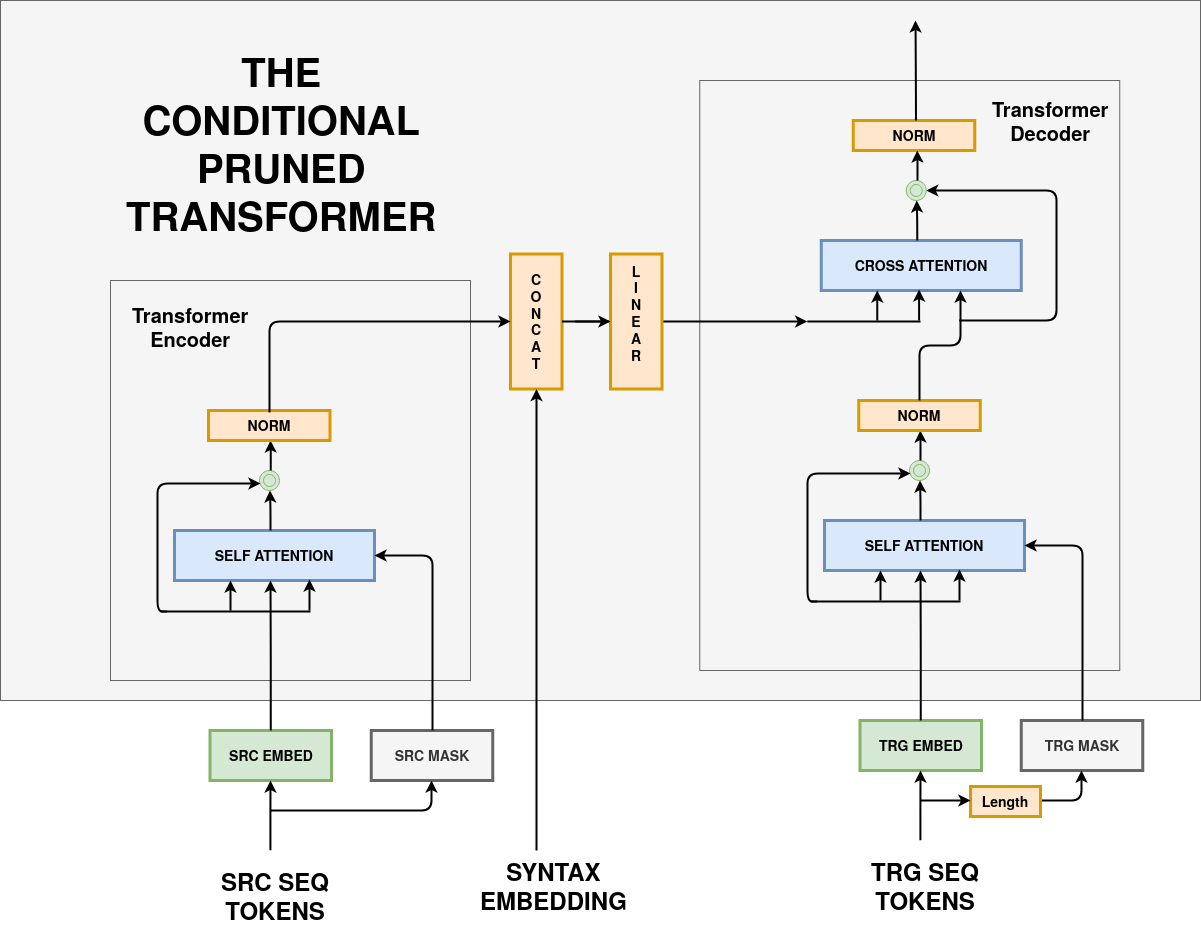

The diagram above was exported from draw.io. Its source (the exported page's mxGraphModel, read from the mxfile embedded in the PNG):
<mxGraphModel dx="2308" dy="1043" grid="1" gridSize="10" guides="1" tooltips="1" connect="1" arrows="1" fold="1" page="1" pageScale="1" pageWidth="826" pageHeight="1169" background="#ffffff" math="0" shadow="0">
  <root>
    <mxCell id="0" />
    <mxCell id="1" parent="0" />
    <mxCell id="eLVyTEBt74nQFlfoSMUA-256" value="" style="rounded=0;whiteSpace=wrap;html=1;strokeColor=#666666;fillColor=#f5f5f5;fontSize=14;fontColor=#333333;" parent="1" vertex="1">
      <mxGeometry x="-440" y="250" width="1200" height="700" as="geometry" />
    </mxCell>
    <mxCell id="eLVyTEBt74nQFlfoSMUA-251" value="" style="rounded=0;whiteSpace=wrap;html=1;strokeColor=#666666;fillColor=#f5f5f5;fontSize=14;fontColor=#333333;" parent="1" vertex="1">
      <mxGeometry x="259.25" y="330" width="420" height="590" as="geometry" />
    </mxCell>
    <mxCell id="eLVyTEBt74nQFlfoSMUA-250" value="" style="rounded=0;whiteSpace=wrap;html=1;strokeColor=#666666;fillColor=#f5f5f5;fontSize=14;fontColor=#333333;" parent="1" vertex="1">
      <mxGeometry x="-330" y="530" width="360" height="400" as="geometry" />
    </mxCell>
    <mxCell id="eLVyTEBt74nQFlfoSMUA-97" value="SRC EMBED" style="whiteSpace=wrap;align=center;verticalAlign=middle;fontStyle=1;strokeWidth=3;fontSize=14;fillColor=#d5e8d4;strokeColor=#82b366;" parent="1" vertex="1">
      <mxGeometry x="-230.5" y="980" width="121.5" height="50" as="geometry" />
    </mxCell>
    <mxCell id="eLVyTEBt74nQFlfoSMUA-98" value="SELF ATTENTION" style="whiteSpace=wrap;align=center;verticalAlign=middle;fontStyle=1;strokeWidth=3;fillColor=#dae8fc;fontSize=14;strokeColor=#6c8ebf;" parent="1" vertex="1">
      <mxGeometry x="-266" y="780" width="200" height="50" as="geometry" />
    </mxCell>
    <mxCell id="eLVyTEBt74nQFlfoSMUA-99" value="SRC MASK" style="whiteSpace=wrap;align=center;verticalAlign=middle;fontStyle=1;strokeWidth=3;fontSize=14;fillColor=#f5f5f5;strokeColor=#666666;fontColor=#333333;" parent="1" vertex="1">
      <mxGeometry x="-69.25" y="980" width="121.5" height="50" as="geometry" />
    </mxCell>
    <mxCell id="eLVyTEBt74nQFlfoSMUA-108" value="" style="edgeStyle=segmentEdgeStyle;endArrow=classic;html=1;strokeWidth=2;fontSize=14;entryX=1;entryY=0.5;entryDx=0;entryDy=0;" parent="1" target="eLVyTEBt74nQFlfoSMUA-98" edge="1">
      <mxGeometry width="50" height="50" relative="1" as="geometry">
        <mxPoint x="-8" y="980" as="sourcePoint" />
        <mxPoint x="90" y="730" as="targetPoint" />
        <Array as="points">
          <mxPoint x="-8" y="805" />
        </Array>
      </mxGeometry>
    </mxCell>
    <mxCell id="eLVyTEBt74nQFlfoSMUA-109" value="" style="edgeStyle=elbowEdgeStyle;elbow=vertical;endArrow=classic;html=1;strokeWidth=2;fontSize=14;exitX=0.5;exitY=0;exitDx=0;exitDy=0;" parent="1" source="eLVyTEBt74nQFlfoSMUA-97" edge="1">
      <mxGeometry width="50" height="50" relative="1" as="geometry">
        <mxPoint x="-169.75" y="910" as="sourcePoint" />
        <mxPoint x="-170" y="830" as="targetPoint" />
      </mxGeometry>
    </mxCell>
    <mxCell id="eLVyTEBt74nQFlfoSMUA-111" value="" style="edgeStyle=elbowEdgeStyle;elbow=vertical;endArrow=classic;html=1;strokeWidth=2;fontSize=14;" parent="1" edge="1">
      <mxGeometry width="50" height="50" relative="1" as="geometry">
        <mxPoint x="-210" y="860" as="sourcePoint" />
        <mxPoint x="-210" y="830" as="targetPoint" />
      </mxGeometry>
    </mxCell>
    <mxCell id="eLVyTEBt74nQFlfoSMUA-112" value="" style="edgeStyle=elbowEdgeStyle;elbow=vertical;endArrow=classic;html=1;strokeWidth=2;fontSize=14;" parent="1" edge="1">
      <mxGeometry width="50" height="50" relative="1" as="geometry">
        <mxPoint x="-131" y="860" as="sourcePoint" />
        <mxPoint x="-131" y="829" as="targetPoint" />
      </mxGeometry>
    </mxCell>
    <mxCell id="eLVyTEBt74nQFlfoSMUA-115" value="" style="line;strokeWidth=2;html=1;fillColor=#FF99FF;fontSize=14;" parent="1" vertex="1">
      <mxGeometry x="-280" y="856" width="150" height="10" as="geometry" />
    </mxCell>
    <mxCell id="eLVyTEBt74nQFlfoSMUA-117" value="" style="edgeStyle=elbowEdgeStyle;elbow=vertical;endArrow=classic;html=1;strokeWidth=2;fontSize=14;exitX=0.469;exitY=-0.343;exitDx=0;exitDy=0;exitPerimeter=0;" parent="1" source="eLVyTEBt74nQFlfoSMUA-122" edge="1">
      <mxGeometry width="50" height="50" relative="1" as="geometry">
        <mxPoint x="-170" y="1080" as="sourcePoint" />
        <mxPoint x="-170" y="1030" as="targetPoint" />
        <Array as="points" />
      </mxGeometry>
    </mxCell>
    <mxCell id="eLVyTEBt74nQFlfoSMUA-121" value="" style="edgeStyle=segmentEdgeStyle;endArrow=classic;html=1;strokeWidth=2;fontSize=14;" parent="1" edge="1">
      <mxGeometry width="50" height="50" relative="1" as="geometry">
        <mxPoint x="-170" y="1060" as="sourcePoint" />
        <mxPoint x="-9" y="1030" as="targetPoint" />
        <Array as="points">
          <mxPoint x="-59" y="1060" />
          <mxPoint x="-9" y="1060" />
        </Array>
      </mxGeometry>
    </mxCell>
    <mxCell id="eLVyTEBt74nQFlfoSMUA-122" value="&lt;div style=&quot;text-align: center&quot;&gt;&lt;span style=&quot;font-size: 24px ; font-family: &amp;#34;helvetica&amp;#34; ; font-weight: 700&quot;&gt;SRC SEQ TOKENS&lt;/span&gt;&lt;/div&gt;" style="text;whiteSpace=wrap;html=1;fontSize=14;" parent="1" vertex="1">
      <mxGeometry x="-232" y="1110" width="132" height="30" as="geometry" />
    </mxCell>
    <mxCell id="eLVyTEBt74nQFlfoSMUA-152" value="" style="ellipse;shape=doubleEllipse;whiteSpace=wrap;html=1;aspect=fixed;fillColor=#d5e8d4;fontSize=14;strokeColor=#82b366;" parent="1" vertex="1">
      <mxGeometry x="-181" y="720" width="20" height="20" as="geometry" />
    </mxCell>
    <mxCell id="eLVyTEBt74nQFlfoSMUA-153" value="" style="edgeStyle=elbowEdgeStyle;elbow=vertical;endArrow=classic;html=1;strokeWidth=2;fontSize=14;exitX=0.5;exitY=0;exitDx=0;exitDy=0;" parent="1" edge="1">
      <mxGeometry width="50" height="50" relative="1" as="geometry">
        <mxPoint x="-169.75" y="720" as="sourcePoint" />
        <mxPoint x="-170" y="690" as="targetPoint" />
      </mxGeometry>
    </mxCell>
    <mxCell id="eLVyTEBt74nQFlfoSMUA-154" value="" style="edgeStyle=elbowEdgeStyle;elbow=vertical;endArrow=classic;html=1;strokeWidth=2;fontSize=14;" parent="1" edge="1">
      <mxGeometry width="50" height="50" relative="1" as="geometry">
        <mxPoint x="-170" y="780" as="sourcePoint" />
        <mxPoint x="-170.5" y="740" as="targetPoint" />
      </mxGeometry>
    </mxCell>
    <mxCell id="eLVyTEBt74nQFlfoSMUA-157" value="" style="edgeStyle=segmentEdgeStyle;endArrow=classic;html=1;strokeWidth=2;fontSize=14;exitX=0.044;exitY=0.3;exitDx=0;exitDy=0;exitPerimeter=0;" parent="1" edge="1">
      <mxGeometry width="50" height="50" relative="1" as="geometry">
        <mxPoint x="-273.4000000000001" y="861" as="sourcePoint" />
        <mxPoint x="-180" y="733" as="targetPoint" />
        <Array as="points">
          <mxPoint x="-283" y="733" />
        </Array>
      </mxGeometry>
    </mxCell>
    <mxCell id="eLVyTEBt74nQFlfoSMUA-160" value="NORM" style="whiteSpace=wrap;align=center;verticalAlign=middle;fontStyle=1;strokeWidth=3;fontSize=14;fillColor=#ffe6cc;strokeColor=#d79b00;" parent="1" vertex="1">
      <mxGeometry x="-232" y="660" width="121.5" height="30" as="geometry" />
    </mxCell>
    <mxCell id="eLVyTEBt74nQFlfoSMUA-169" value="TRG EMBED" style="whiteSpace=wrap;align=center;verticalAlign=middle;fontStyle=1;strokeWidth=3;fontSize=14;fillColor=#d5e8d4;strokeColor=#82b366;" parent="1" vertex="1">
      <mxGeometry x="419.5" y="970" width="121.5" height="50" as="geometry" />
    </mxCell>
    <mxCell id="eLVyTEBt74nQFlfoSMUA-170" value="SELF ATTENTION" style="whiteSpace=wrap;align=center;verticalAlign=middle;fontStyle=1;strokeWidth=3;fillColor=#dae8fc;fontSize=14;strokeColor=#6c8ebf;" parent="1" vertex="1">
      <mxGeometry x="384" y="770" width="200" height="50" as="geometry" />
    </mxCell>
    <mxCell id="eLVyTEBt74nQFlfoSMUA-171" value="TRG MASK" style="whiteSpace=wrap;align=center;verticalAlign=middle;fontStyle=1;strokeWidth=3;fontSize=14;fillColor=#f5f5f5;strokeColor=#666666;fontColor=#333333;" parent="1" vertex="1">
      <mxGeometry x="580.75" y="970" width="121.5" height="50" as="geometry" />
    </mxCell>
    <mxCell id="eLVyTEBt74nQFlfoSMUA-172" value="" style="edgeStyle=segmentEdgeStyle;endArrow=classic;html=1;strokeWidth=2;fontSize=14;entryX=1;entryY=0.5;entryDx=0;entryDy=0;" parent="1" target="eLVyTEBt74nQFlfoSMUA-170" edge="1">
      <mxGeometry width="50" height="50" relative="1" as="geometry">
        <mxPoint x="642" y="970" as="sourcePoint" />
        <mxPoint x="740" y="720" as="targetPoint" />
        <Array as="points">
          <mxPoint x="642" y="795" />
        </Array>
      </mxGeometry>
    </mxCell>
    <mxCell id="eLVyTEBt74nQFlfoSMUA-173" value="" style="edgeStyle=elbowEdgeStyle;elbow=vertical;endArrow=classic;html=1;strokeWidth=2;fontSize=14;exitX=0.5;exitY=0;exitDx=0;exitDy=0;" parent="1" source="eLVyTEBt74nQFlfoSMUA-169" edge="1">
      <mxGeometry width="50" height="50" relative="1" as="geometry">
        <mxPoint x="480.24999999999955" y="900" as="sourcePoint" />
        <mxPoint x="480" y="819.9999999999998" as="targetPoint" />
      </mxGeometry>
    </mxCell>
    <mxCell id="eLVyTEBt74nQFlfoSMUA-174" value="" style="edgeStyle=elbowEdgeStyle;elbow=vertical;endArrow=classic;html=1;strokeWidth=2;fontSize=14;" parent="1" edge="1">
      <mxGeometry width="50" height="50" relative="1" as="geometry">
        <mxPoint x="440" y="849.9999999999998" as="sourcePoint" />
        <mxPoint x="440" y="819.9999999999998" as="targetPoint" />
      </mxGeometry>
    </mxCell>
    <mxCell id="eLVyTEBt74nQFlfoSMUA-175" value="" style="edgeStyle=elbowEdgeStyle;elbow=vertical;endArrow=classic;html=1;strokeWidth=2;fontSize=14;" parent="1" edge="1">
      <mxGeometry width="50" height="50" relative="1" as="geometry">
        <mxPoint x="519" y="849.9999999999998" as="sourcePoint" />
        <mxPoint x="519" y="819.0000000000002" as="targetPoint" />
      </mxGeometry>
    </mxCell>
    <mxCell id="eLVyTEBt74nQFlfoSMUA-176" value="" style="line;strokeWidth=2;html=1;fillColor=#FF99FF;fontSize=14;" parent="1" vertex="1">
      <mxGeometry x="370" y="846" width="150" height="10" as="geometry" />
    </mxCell>
    <mxCell id="eLVyTEBt74nQFlfoSMUA-177" value="" style="edgeStyle=elbowEdgeStyle;elbow=vertical;endArrow=classic;html=1;strokeWidth=2;fontSize=14;exitX=0.469;exitY=-0.343;exitDx=0;exitDy=0;exitPerimeter=0;" parent="1" source="eLVyTEBt74nQFlfoSMUA-179" edge="1">
      <mxGeometry width="50" height="50" relative="1" as="geometry">
        <mxPoint x="480" y="1070" as="sourcePoint" />
        <mxPoint x="480" y="1020" as="targetPoint" />
        <Array as="points" />
      </mxGeometry>
    </mxCell>
    <mxCell id="eLVyTEBt74nQFlfoSMUA-178" value="" style="edgeStyle=segmentEdgeStyle;endArrow=classic;html=1;strokeWidth=2;fontSize=14;" parent="1" source="eLVyTEBt74nQFlfoSMUA-125" edge="1">
      <mxGeometry width="50" height="50" relative="1" as="geometry">
        <mxPoint x="480" y="1050" as="sourcePoint" />
        <mxPoint x="641" y="1020" as="targetPoint" />
        <Array as="points">
          <mxPoint x="591" y="1050" />
          <mxPoint x="641" y="1050" />
        </Array>
      </mxGeometry>
    </mxCell>
    <mxCell id="eLVyTEBt74nQFlfoSMUA-179" value="&lt;div style=&quot;text-align: center&quot;&gt;&lt;span style=&quot;font-size: 24px ; font-family: &amp;#34;helvetica&amp;#34; ; font-weight: 700&quot;&gt;TRG SEQ TOKENS&lt;/span&gt;&lt;/div&gt;" style="text;whiteSpace=wrap;html=1;fontSize=14;" parent="1" vertex="1">
      <mxGeometry x="418" y="1100" width="132" height="30" as="geometry" />
    </mxCell>
    <mxCell id="eLVyTEBt74nQFlfoSMUA-184" value="" style="ellipse;shape=doubleEllipse;whiteSpace=wrap;html=1;aspect=fixed;fillColor=#d5e8d4;fontSize=14;strokeColor=#82b366;" parent="1" vertex="1">
      <mxGeometry x="469" y="710" width="20" height="20" as="geometry" />
    </mxCell>
    <mxCell id="eLVyTEBt74nQFlfoSMUA-185" value="" style="edgeStyle=elbowEdgeStyle;elbow=vertical;endArrow=classic;html=1;strokeWidth=2;fontSize=14;exitX=0.5;exitY=0;exitDx=0;exitDy=0;" parent="1" edge="1">
      <mxGeometry width="50" height="50" relative="1" as="geometry">
        <mxPoint x="480.08" y="709.9999999999998" as="sourcePoint" />
        <mxPoint x="479.83" y="679.9999999999998" as="targetPoint" />
      </mxGeometry>
    </mxCell>
    <mxCell id="eLVyTEBt74nQFlfoSMUA-186" value="" style="edgeStyle=elbowEdgeStyle;elbow=vertical;endArrow=classic;html=1;strokeWidth=2;fontSize=14;" parent="1" edge="1">
      <mxGeometry width="50" height="50" relative="1" as="geometry">
        <mxPoint x="480" y="769.9999999999998" as="sourcePoint" />
        <mxPoint x="479.5" y="729.9999999999998" as="targetPoint" />
      </mxGeometry>
    </mxCell>
    <mxCell id="eLVyTEBt74nQFlfoSMUA-187" value="NORM" style="whiteSpace=wrap;align=center;verticalAlign=middle;fontStyle=1;strokeWidth=3;fontSize=14;fillColor=#ffe6cc;strokeColor=#d79b00;" parent="1" vertex="1">
      <mxGeometry x="412.75" y="370" width="121.5" height="30" as="geometry" />
    </mxCell>
    <mxCell id="eLVyTEBt74nQFlfoSMUA-188" value="" style="edgeStyle=segmentEdgeStyle;endArrow=classic;html=1;strokeWidth=2;fontSize=14;exitX=0.044;exitY=0.3;exitDx=0;exitDy=0;exitPerimeter=0;" parent="1" edge="1">
      <mxGeometry width="50" height="50" relative="1" as="geometry">
        <mxPoint x="376.5999999999999" y="851" as="sourcePoint" />
        <mxPoint x="470" y="723" as="targetPoint" />
        <Array as="points">
          <mxPoint x="367" y="723" />
        </Array>
      </mxGeometry>
    </mxCell>
    <mxCell id="eLVyTEBt74nQFlfoSMUA-125" value="Length" style="whiteSpace=wrap;align=center;verticalAlign=middle;fontStyle=1;strokeWidth=3;fontSize=14;fillColor=#ffe6cc;strokeColor=#d79b00;" parent="1" vertex="1">
      <mxGeometry x="530" y="1036" width="70" height="30" as="geometry" />
    </mxCell>
    <mxCell id="eLVyTEBt74nQFlfoSMUA-198" value="" style="edgeStyle=segmentEdgeStyle;endArrow=classic;html=1;strokeWidth=2;fontSize=14;" parent="1" target="eLVyTEBt74nQFlfoSMUA-125" edge="1">
      <mxGeometry width="50" height="50" relative="1" as="geometry">
        <mxPoint x="480" y="1050" as="sourcePoint" />
        <mxPoint x="641" y="1020" as="targetPoint" />
        <Array as="points" />
      </mxGeometry>
    </mxCell>
    <mxCell id="eLVyTEBt74nQFlfoSMUA-199" value="CROSS ATTENTION" style="whiteSpace=wrap;align=center;verticalAlign=middle;fontStyle=1;strokeWidth=3;fillColor=#dae8fc;fontSize=14;strokeColor=#6c8ebf;" parent="1" vertex="1">
      <mxGeometry x="380.75" y="490" width="200" height="50" as="geometry" />
    </mxCell>
    <mxCell id="eLVyTEBt74nQFlfoSMUA-200" value="" style="edgeStyle=elbowEdgeStyle;elbow=vertical;endArrow=classic;html=1;strokeWidth=2;fontSize=14;" parent="1" edge="1">
      <mxGeometry width="50" height="50" relative="1" as="geometry">
        <mxPoint x="436.75" y="569.9999999999998" as="sourcePoint" />
        <mxPoint x="436.75" y="539.9999999999998" as="targetPoint" />
      </mxGeometry>
    </mxCell>
    <mxCell id="eLVyTEBt74nQFlfoSMUA-201" value="" style="edgeStyle=elbowEdgeStyle;elbow=vertical;endArrow=classic;html=1;strokeWidth=2;fontSize=14;" parent="1" edge="1">
      <mxGeometry width="50" height="50" relative="1" as="geometry">
        <mxPoint x="478.58" y="569.9999999999998" as="sourcePoint" />
        <mxPoint x="478.58" y="539.0000000000002" as="targetPoint" />
      </mxGeometry>
    </mxCell>
    <mxCell id="eLVyTEBt74nQFlfoSMUA-202" value="" style="line;strokeWidth=2;html=1;fillColor=#FF99FF;fontSize=14;" parent="1" vertex="1">
      <mxGeometry x="366.75" y="566" width="113.25" height="10" as="geometry" />
    </mxCell>
    <mxCell id="eLVyTEBt74nQFlfoSMUA-203" value="" style="ellipse;shape=doubleEllipse;whiteSpace=wrap;html=1;aspect=fixed;fillColor=#d5e8d4;fontSize=14;strokeColor=#82b366;" parent="1" vertex="1">
      <mxGeometry x="465.75" y="430" width="20" height="20" as="geometry" />
    </mxCell>
    <mxCell id="eLVyTEBt74nQFlfoSMUA-204" value="" style="edgeStyle=elbowEdgeStyle;elbow=vertical;endArrow=classic;html=1;strokeWidth=2;fontSize=14;exitX=0.5;exitY=0;exitDx=0;exitDy=0;" parent="1" edge="1">
      <mxGeometry width="50" height="50" relative="1" as="geometry">
        <mxPoint x="477" y="429.9999999999998" as="sourcePoint" />
        <mxPoint x="476.75" y="399.9999999999998" as="targetPoint" />
      </mxGeometry>
    </mxCell>
    <mxCell id="eLVyTEBt74nQFlfoSMUA-205" value="" style="edgeStyle=elbowEdgeStyle;elbow=vertical;endArrow=classic;html=1;strokeWidth=2;fontSize=14;" parent="1" edge="1">
      <mxGeometry width="50" height="50" relative="1" as="geometry">
        <mxPoint x="476.75" y="489.9999999999998" as="sourcePoint" />
        <mxPoint x="476.25" y="449.9999999999998" as="targetPoint" />
      </mxGeometry>
    </mxCell>
    <mxCell id="eLVyTEBt74nQFlfoSMUA-206" value="" style="edgeStyle=segmentEdgeStyle;endArrow=classic;html=1;strokeWidth=2;fontSize=14;entryX=1;entryY=0.5;entryDx=0;entryDy=0;" parent="1" target="eLVyTEBt74nQFlfoSMUA-203" edge="1">
      <mxGeometry width="50" height="50" relative="1" as="geometry">
        <mxPoint x="518.75" y="570" as="sourcePoint" />
        <mxPoint x="485.75" y="430" as="targetPoint" />
        <Array as="points">
          <mxPoint x="616" y="570" />
          <mxPoint x="616" y="440" />
        </Array>
      </mxGeometry>
    </mxCell>
    <mxCell id="eLVyTEBt74nQFlfoSMUA-209" value="NORM" style="whiteSpace=wrap;align=center;verticalAlign=middle;fontStyle=1;strokeWidth=3;fontSize=14;fillColor=#ffe6cc;strokeColor=#d79b00;" parent="1" vertex="1">
      <mxGeometry x="418.25" y="650" width="121.5" height="30" as="geometry" />
    </mxCell>
    <mxCell id="eLVyTEBt74nQFlfoSMUA-212" value="" style="edgeStyle=elbowEdgeStyle;elbow=vertical;endArrow=classic;html=1;strokeWidth=2;fontSize=14;exitX=0.5;exitY=0;exitDx=0;exitDy=0;" parent="1" source="eLVyTEBt74nQFlfoSMUA-209" edge="1">
      <mxGeometry width="50" height="50" relative="1" as="geometry">
        <mxPoint x="510" y="640" as="sourcePoint" />
        <mxPoint x="520" y="540" as="targetPoint" />
      </mxGeometry>
    </mxCell>
    <mxCell id="eLVyTEBt74nQFlfoSMUA-213" value="" style="edgeStyle=elbowEdgeStyle;elbow=horizontal;endArrow=classic;html=1;strokeWidth=2;fontSize=14;entryX=0;entryY=0.5;entryDx=0;entryDy=0;entryPerimeter=0;" parent="1" target="eLVyTEBt74nQFlfoSMUA-202" edge="1" source="1YM0c6nZRPWKtOm05uji-9">
      <mxGeometry width="50" height="50" relative="1" as="geometry">
        <mxPoint x="-171" y="662" as="sourcePoint" />
        <mxPoint x="340" y="540" as="targetPoint" />
        <Array as="points">
          <mxPoint x="130" y="571" />
          <mxPoint x="-1" y="590" />
          <mxPoint x="200" y="440" />
          <mxPoint x="210" y="170" />
        </Array>
      </mxGeometry>
    </mxCell>
    <mxCell id="eLVyTEBt74nQFlfoSMUA-240" value="" style="edgeStyle=elbowEdgeStyle;elbow=vertical;endArrow=classic;html=1;strokeWidth=2;fontSize=14;exitX=0.5;exitY=0;exitDx=0;exitDy=0;" parent="1" edge="1">
      <mxGeometry width="50" height="50" relative="1" as="geometry">
        <mxPoint x="475.47000000000014" y="370.0000000000002" as="sourcePoint" />
        <mxPoint x="475.04" y="270" as="targetPoint" />
        <Array as="points">
          <mxPoint x="479.86" y="355" />
        </Array>
      </mxGeometry>
    </mxCell>
    <mxCell id="eLVyTEBt74nQFlfoSMUA-252" value="&lt;div style=&quot;text-align: center&quot;&gt;&lt;span style=&quot;font-family: &amp;#34;helvetica&amp;#34; ; font-size: 20px ; font-weight: 700&quot;&gt;Transformer&lt;/span&gt;&lt;/div&gt;&lt;span style=&quot;color: rgb(0 , 0 , 0) ; font-family: &amp;#34;helvetica&amp;#34; ; font-size: 20px ; font-style: normal ; font-weight: 700 ; letter-spacing: normal ; text-indent: 0px ; text-transform: none ; word-spacing: 0px ; background-color: rgb(248 , 249 , 250) ; display: inline ; float: none&quot;&gt;&lt;div style=&quot;text-align: center&quot;&gt;Encoder&lt;/div&gt;&lt;/span&gt;" style="text;whiteSpace=wrap;html=1;fontSize=14;" parent="1" vertex="1">
      <mxGeometry x="-310" y="546" width="140" height="30" as="geometry" />
    </mxCell>
    <mxCell id="eLVyTEBt74nQFlfoSMUA-253" value="&lt;div style=&quot;text-align: center&quot;&gt;&lt;span style=&quot;font-family: &amp;#34;helvetica&amp;#34; ; font-size: 20px ; font-weight: 700&quot;&gt;Transformer&lt;/span&gt;&lt;/div&gt;&lt;span style=&quot;color: rgb(0 , 0 , 0) ; font-family: &amp;#34;helvetica&amp;#34; ; font-size: 20px ; font-style: normal ; font-weight: 700 ; letter-spacing: normal ; text-indent: 0px ; text-transform: none ; word-spacing: 0px ; background-color: rgb(248 , 249 , 250) ; display: inline ; float: none&quot;&gt;&lt;div style=&quot;text-align: center&quot;&gt;Decoder&lt;/div&gt;&lt;/span&gt;" style="text;whiteSpace=wrap;html=1;fontSize=14;" parent="1" vertex="1">
      <mxGeometry x="550" y="340" width="140" height="30" as="geometry" />
    </mxCell>
    <mxCell id="eLVyTEBt74nQFlfoSMUA-257" value="&lt;div style=&quot;text-align: center&quot;&gt;&lt;font face=&quot;helvetica&quot;&gt;&lt;span style=&quot;font-size: 20px&quot;&gt;&lt;b style=&quot;font-size: 40px&quot;&gt;THE CONDITIONAL&lt;/b&gt;&lt;/span&gt;&lt;/font&gt;&lt;/div&gt;&lt;div style=&quot;text-align: center&quot;&gt;&lt;font face=&quot;helvetica&quot;&gt;&lt;span style=&quot;font-size: 20px&quot;&gt;&lt;b style=&quot;font-size: 40px&quot;&gt;PRUNED TRANSFORMER&lt;/b&gt;&lt;/span&gt;&lt;/font&gt;&lt;/div&gt;" style="text;whiteSpace=wrap;html=1;fontSize=14;" parent="1" vertex="1">
      <mxGeometry x="-316" y="290" width="300" height="30" as="geometry" />
    </mxCell>
    <mxCell id="1YM0c6nZRPWKtOm05uji-2" value="C&#10;O&#10;N&#10;C&#10;A&#10;T" style="whiteSpace=wrap;align=center;verticalAlign=middle;fontStyle=1;strokeWidth=3;fontSize=14;fillColor=#ffe6cc;strokeColor=#d79b00;" vertex="1" parent="1">
      <mxGeometry x="70" y="503.5" width="51.5" height="135" as="geometry" />
    </mxCell>
    <mxCell id="1YM0c6nZRPWKtOm05uji-4" value="" style="edgeStyle=elbowEdgeStyle;elbow=horizontal;endArrow=classic;html=1;strokeWidth=2;fontSize=14;entryX=0;entryY=0.5;entryDx=0;entryDy=0;entryPerimeter=0;" edge="1" parent="1" target="1YM0c6nZRPWKtOm05uji-2">
      <mxGeometry width="50" height="50" relative="1" as="geometry">
        <mxPoint x="-171" y="662" as="sourcePoint" />
        <mxPoint x="366.75" y="571" as="targetPoint" />
        <Array as="points">
          <mxPoint x="-171" y="620" />
        </Array>
      </mxGeometry>
    </mxCell>
    <mxCell id="1YM0c6nZRPWKtOm05uji-9" value="L&#10;I&#10;N&#10;E&#10;A&#10;R&#10;" style="whiteSpace=wrap;align=center;verticalAlign=middle;fontStyle=1;strokeWidth=3;fontSize=14;fillColor=#ffe6cc;strokeColor=#d79b00;" vertex="1" parent="1">
      <mxGeometry x="170" y="503.5" width="51.5" height="135" as="geometry" />
    </mxCell>
    <mxCell id="1YM0c6nZRPWKtOm05uji-10" value="" style="edgeStyle=elbowEdgeStyle;elbow=horizontal;endArrow=classic;html=1;strokeWidth=2;fontSize=14;entryX=0;entryY=0.5;entryDx=0;entryDy=0;exitX=1;exitY=0.5;exitDx=0;exitDy=0;" edge="1" parent="1" source="1YM0c6nZRPWKtOm05uji-2" target="1YM0c6nZRPWKtOm05uji-9">
      <mxGeometry width="50" height="50" relative="1" as="geometry">
        <mxPoint x="110" y="571" as="sourcePoint" />
        <mxPoint x="366.75" y="571" as="targetPoint" />
        <Array as="points">
          <mxPoint x="140" y="580" />
          <mxPoint x="40" y="571" />
          <mxPoint x="-30" y="590" />
        </Array>
      </mxGeometry>
    </mxCell>
    <mxCell id="1YM0c6nZRPWKtOm05uji-11" value="" style="edgeStyle=segmentEdgeStyle;endArrow=classic;html=1;strokeWidth=2;fontSize=14;" edge="1" parent="1" target="1YM0c6nZRPWKtOm05uji-2">
      <mxGeometry width="50" height="50" relative="1" as="geometry">
        <mxPoint x="96" y="1100" as="sourcePoint" />
        <mxPoint x="120" y="970" as="targetPoint" />
        <Array as="points">
          <mxPoint x="96" y="860" />
          <mxPoint x="96" y="860" />
        </Array>
      </mxGeometry>
    </mxCell>
    <mxCell id="1YM0c6nZRPWKtOm05uji-13" value="&lt;div style=&quot;text-align: center&quot;&gt;&lt;span style=&quot;font-size: 24px ; font-family: &amp;#34;helvetica&amp;#34; ; font-weight: 700&quot;&gt;SYNTAX EMBEDDING&lt;br&gt;&lt;/span&gt;&lt;/div&gt;" style="text;whiteSpace=wrap;html=1;fontSize=14;" vertex="1" parent="1">
      <mxGeometry x="38" y="1100" width="132" height="30" as="geometry" />
    </mxCell>
  </root>
</mxGraphModel>